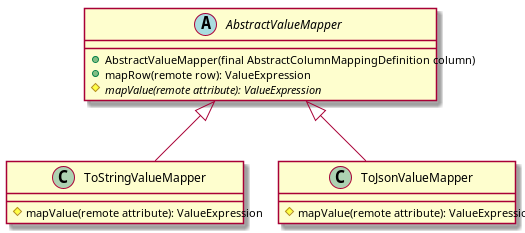

The diagram above was rendered by PlantUML. Its source (embedded in the PNG):
@startuml

abstract class AbstractValueMapper{
+AbstractValueMapper(final AbstractColumnMappingDefinition column)
+mapRow(remote row): ValueExpression
#{abstract}mapValue(remote attribute): ValueExpression
}

class ToStringValueMapper{
#mapValue(remote attribute): ValueExpression
}

class ToJsonValueMapper{
#mapValue(remote attribute): ValueExpression
}

AbstractValueMapper <|-- ToStringValueMapper
AbstractValueMapper <|-- ToJsonValueMapper

@enduml